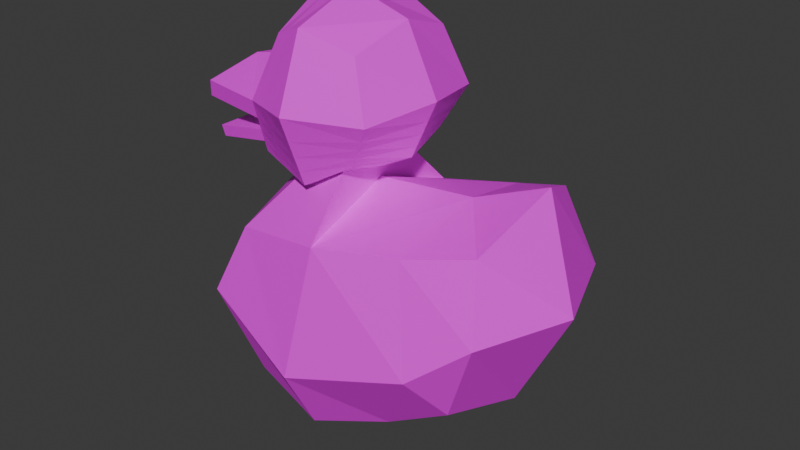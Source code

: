 # Source: duck.blend  (saved by Blender 5.0.119; exported with 4.5.12 LTS)
import bpy
from mathutils import Matrix  # noqa: F401  (used for matrix-valued properties, if any)

bpy.ops.wm.read_factory_settings(use_empty=True)
scene = bpy.context.scene
scene.name = 'Scene'

# ---- collections
col_collection = bpy.data.collections.new('Collection'); scene.collection.children.link(col_collection)

# ---- images (referenced by path relative to the original .blend; pixels are not part of the script)
import os
ASSET_DIR = os.environ.get("B2B_ASSET_DIR", "")  # directory of the original .blend (textures are referenced by path, not embedded)
HERE = os.path.dirname(os.path.abspath(__file__))  # packed textures are extracted next to this script under _unpacked/

def load_image(name, relpath, width, height, colorspace="sRGB"):
    """Load a texture the original file referenced (path relative to the .blend, or extracted next to this script)."""
    p = next((c for c in (os.path.join(HERE, relpath), os.path.join(ASSET_DIR, relpath)) if relpath and os.path.exists(c)), "")
    if p:
        img = bpy.data.images.load(p, check_existing=True)
        img.name = name
    else:  # same state as the original file: an image datablock whose file is absent (Cycles renders it pink)
        img = bpy.data.images.new(name, width, height)
        img.source = "FILE"
        img.filepath = "//" + (relpath or name)
    img.colorspace_settings.name = colorspace
    return img
img_cute_rubber_duck_still_life_jpg_002 = load_image('cute-rubber-duck-still-life.jpg.002', 'cute-rubber-duck-still-life.jpg', 1024, 1024, 'sRGB')

# ---- materials (node trees are filled in below, after node groups)
mat_duck_mat = bpy.data.materials.new('duck_MAT')

# ---- material node trees
mat_duck_mat.use_nodes = True; mat_duck_mat.node_tree.nodes.clear()
_N = mat_duck_mat.node_tree.nodes; _L = mat_duck_mat.node_tree.links
n0 = _N.new('ShaderNodeBsdfPrincipled'); n0.name = 'Principled BSDF'; n0.location = (-200, 100)
n1 = _N.new('ShaderNodeOutputMaterial'); n1.name = 'Material Output'; n1.location = (200, 100)
n2 = _N.new('ShaderNodeTexImage'); n2.name = 'Image Texture'; n2.location = (-490, 71)
n2.image = img_cute_rubber_duck_still_life_jpg_002
_L.new(n0.outputs[0], n1.inputs[0])
_L.new(n2.outputs[0], n0.inputs[0])
n1.is_active_output = True

# ---- world
world_world = bpy.data.worlds.new('World'); scene.world = world_world
world_world.use_nodes = True; world_world.node_tree.nodes.clear()
_N = world_world.node_tree.nodes; _L = world_world.node_tree.links
n0 = _N.new('ShaderNodeOutputWorld'); n0.name = 'World Output'; n0.location = (200, 100)
n1 = _N.new('ShaderNodeBackground'); n1.name = 'Background'; n1.location = (-200, 100)
n1.inputs[0].default_value = (0.05088, 0.05088, 0.05088, 1.0)
_L.new(n1.outputs[0], n0.inputs[0])
n0.is_active_output = True
world_world.color = (0.05088, 0.05088, 0.05088)
world_world.sun_shadow_jitter_overblur = 0.0

# ---- meshes
me_cube_002 = bpy.data.meshes.new('Cube.002')
me_cube_002.from_pydata([(-0.5, -0.5, -0.5), (-0.3108, -0.5, 0.4889), (-0.5, 0.5, -0.5), (-0.3108, 0.5, 0.4889), (0.4221, -0.5, -0.3665), (0.4332, -0.5, 0.4666), (0.4221, 0.5, -0.3665), (0.4332, 0.5, 0.4666), (-0.5094, -6.544e-09, -0.6482), (-0.5205, -0.6096, -0.05564), (-0.4427, -1.1e-08, 0.643), (-0.5205, 0.6096, -0.05564), (1.583e-08, 0.6096, -0.6096), (-5.588e-09, 0.6096, 0.6096), (0.6096, 0.6096, -2.794e-09), (0.5918, -0.06064, -0.3987), (0.4983, -4.853e-09, 0.6318), (0.6096, -0.6096, -2.794e-09), (-1.211e-08, -0.6096, -0.6096), (-9.313e-10, -0.6096, 0.6096), (-0.6157, 0.07279, 0.1217), (9.313e-09, 0.8395, 4.657e-09), (0.7727, -2.201e-08, 0.06677), (-9.313e-09, -0.8395, 4.657e-09), (0.0, -2.203e-08, -0.7171), (-0.03338, -7.989e-09, 0.795), (-0.5135, -0.5718, -0.2089), (-0.5135, 0.5718, -0.2089), (0.5449, 0.5718, -0.1264), (0.5449, -0.5718, -0.1264), (-0.5944, -6.271e-09, -0.2203), (1.156e-08, 0.7602, -0.2103), (0.7103, -0.02092, -0.09383), (-1.028e-08, -0.7602, -0.2103), (-1.031, -0.5718, -0.1473), (-0.9868, -0.6096, -0.0002207), (-1.095, -1.547e-08, 0.04949), (-0.9868, 0.6096, -0.0002207), (-1.111, -1.562e-08, -0.1312), (-1.031, 0.5718, -0.1473), (-0.5041, 0.5219, -0.4113), (0.4595, 0.5219, -0.2933), (0.4595, -0.5219, -0.2933), (-0.5041, -0.5219, -0.4113), (-0.5353, -6.461e-09, -0.5224), (1.453e-08, 0.6555, -0.4878), (0.6279, -0.04853, -0.3058), (-1.155e-08, -0.6555, -0.4878), (-0.5088, -0.5468, -0.3101), (-0.5649, -6.366e-09, -0.3362), (1.305e-08, 0.7078, -0.3491), (0.6691, -0.03473, -0.1998), (-1.091e-08, -0.7078, -0.3491), (-0.5088, 0.5468, -0.3101), (0.5022, 0.5468, -0.2099), (0.5022, -0.5468, -0.2099), (-0.9633, 0.5468, -0.3866), (-0.9587, 0.5219, -0.4877), (-0.9587, -0.5219, -0.4877), (-0.9899, -2.198e-08, -0.4352), (-0.9633, -0.5468, -0.3866), (-1.019, -2.188e-08, -0.4127), (-0.2875, 0.5466, -0.5466), (-0.1787, 0.5466, 0.5402), (-0.2875, -0.5466, -0.5466), (-0.1787, -0.5466, 0.5402), (-0.2993, 0.7073, -0.03199), (-0.2993, -0.7073, -0.03199), (-0.2929, -1.313e-08, -0.6775), (-0.2687, -9.723e-09, 0.7076), (-0.2952, -0.6518, -0.2095), (-0.2952, 0.6518, -0.2095), (-0.2899, 0.5787, -0.4438), (-0.2899, -0.5787, -0.4438), (-0.2925, 0.6153, -0.3267), (-0.2925, -0.6153, -0.3267), (-0.2875, -0.5466, -0.5466), (-1.211e-08, -0.6096, -0.6096), (1.583e-08, 0.6096, -0.6096), (0.0, -2.203e-08, -0.7171), (-0.2929, -1.313e-08, -0.6775), (-0.2875, 0.5466, -0.5466), (-0.5247, -0.6632, -2.453), (-0.64, -0.6632, -1.146), (-0.5247, 0.6632, -2.453), (-0.64, 0.6632, -1.146), (0.8594, -0.6632, -2.357), (0.9853, -0.686, -0.8689), (0.8594, 0.6632, -2.357), (1.061, 0.6819, -0.7325), (-0.67, -3.715e-08, -2.598), (-0.8815, -0.8085, -1.751), (-0.7853, -4.445e-08, -1.001), (-0.8815, 0.8085, -1.751), (0.1962, 0.8085, -2.579), (0.2347, 0.8085, -0.9814), (1.196, 0.944, -1.622), (1.005, -7.354e-08, -2.502), (1.141, -0.02803, -0.5721), (1.274, -0.9895, -1.641), (0.1962, -0.8085, -2.579), (0.2347, -0.8085, -0.9814), (-1.186, -5.961e-08, -1.751), (0.1962, 1.113, -2.001), (0.1962, -1.113, -2.001), (0.1962, -4.838e-08, -2.884), (0.2347, -5.692e-08, -0.6765), (1.432, -0.6632, -2.02), (1.554, -0.5393, -0.732), (1.432, 0.6632, -2.02), (1.622, 0.4534, -0.5051), (1.731, 0.8085, -1.274), (1.577, -1.188e-07, -2.166), (1.781, -0.007657, -0.3072), (1.731, -0.8085, -1.274), (2.036, -1.25e-07, -1.274), (-0.08794, -0.384, -0.4923), (-0.1476, -0.1116, -0.4326), (-0.08794, 0.1607, -0.4923), (0.2713, 0.2204, -0.4247), (0.2713, -0.4437, -0.4247), (0.2713, -0.1116, -0.2994)], [], [(20, 11, 37, 36), (9, 1, 10, 20), (20, 10, 3, 11), (30, 26, 34, 38), (71, 66, 21, 31), (21, 13, 7, 14), (31, 21, 14, 28), (28, 14, 22, 32), (14, 7, 16, 22), (22, 16, 5, 17), (32, 22, 17, 29), (29, 17, 23, 33), (17, 5, 19, 23), (11, 3, 63, 13, 21, 66), (70, 67, 9, 26), (18, 64, 76, 77), (12, 6, 15, 24), (24, 15, 4, 18), (68, 62, 81, 80), (7, 13, 25, 16), (63, 3, 10, 69), (69, 10, 1, 65), (16, 25, 19, 5), (75, 70, 26, 48), (55, 29, 33, 52), (51, 32, 29, 55), (54, 28, 32, 51), (50, 31, 28, 54), (74, 71, 31, 50), (49, 30, 27, 53), (48, 26, 30, 49), (34, 35, 36, 38), (38, 36, 37, 39), (26, 9, 35, 34), (9, 20, 36, 35), (27, 30, 38, 39), (11, 27, 39, 37), (0, 43, 44, 8), (8, 44, 40, 2), (62, 72, 45, 12), (12, 45, 41, 6), (6, 41, 46, 15), (15, 46, 42, 4), (4, 42, 47, 18), (64, 73, 43, 0), (53, 40, 57, 56), (48, 49, 61, 60), (72, 74, 50, 45), (45, 50, 54, 41), (41, 54, 51, 46), (46, 51, 55, 42), (42, 55, 52, 47), (73, 75, 48, 43), (58, 60, 61, 59), (59, 61, 56, 57), (40, 44, 59, 57), (43, 48, 60, 58), (49, 53, 56, 61), (44, 43, 58, 59), (47, 52, 75, 73), (40, 53, 74, 72), (18, 47, 73, 64), (2, 40, 72, 62), (53, 27, 71, 74), (52, 33, 70, 75), (25, 69, 65, 19), (13, 63, 69, 25), (8, 68, 64, 0), (2, 62, 68, 8), (33, 23, 67, 70), (27, 11, 66, 71), (81, 78, 79, 80), (80, 79, 77, 76), (24, 18, 77, 79), (12, 24, 79, 78), (64, 68, 80, 76), (62, 12, 78, 81), (82, 91, 102, 90), (91, 83, 92, 102), (102, 92, 85, 93), (90, 102, 93, 84), (84, 93, 103, 94), (93, 85, 95, 103), (103, 95, 89, 96), (94, 103, 96, 88), (86, 97, 112, 107), (89, 98, 113, 110), (87, 99, 114, 108), (88, 96, 111, 109), (86, 99, 104, 100), (99, 87, 101, 104), (104, 101, 83, 91), (100, 104, 91, 82), (84, 94, 105, 90), (94, 88, 97, 105), (105, 97, 86, 100), (90, 105, 100, 82), (89, 95, 106, 98), (106, 95, 119, 121), (101, 106, 121, 120), (98, 106, 101, 87), (109, 111, 115, 112), (111, 110, 113, 115), (115, 113, 108, 114), (112, 115, 114, 107), (96, 89, 110, 111), (99, 86, 107, 114), (98, 87, 108, 113), (97, 88, 109, 112), (119, 118, 117, 121), (121, 117, 116, 120), (85, 92, 117, 118), (83, 101, 120, 116), (95, 85, 118, 119), (92, 83, 116, 117), (23, 19, 65, 1, 9, 67)])
_uv = me_cube_002.uv_layers.new(name='UVMap')
_uv.uv.foreach_set('vector', [0.3321, 0.5856, 0.3013, 0.5793, 0.3158, 0.5746, 0.3258, 0.5725, 0.4311, 0.3422, 0.4437, 0.337, 0.4571, 0.3496, 0.4445, 0.3548, 0.4445, 0.3548, 0.4571, 0.3496, 0.4704, 0.3622, 0.4578, 0.3674, 0.3145, 0.5565, 0.3478, 0.5607, 0.3331, 0.5679, 0.3242, 0.5702, 0.4591, 0.3746, 0.4635, 0.3728, 0.4712, 0.38, 0.4668, 0.3818, 0.4712, 0.38, 0.4838, 0.3748, 0.4971, 0.3874, 0.4845, 0.3926, 0.4668, 0.3818, 0.4712, 0.38, 0.4845, 0.3926, 0.4802, 0.3944, 0.4802, 0.3944, 0.4845, 0.3926, 0.4979, 0.4053, 0.4935, 0.4071, 0.4845, 0.3926, 0.4971, 0.3874, 0.5105, 0.4, 0.4979, 0.4053, 0.4979, 0.4053, 0.5105, 0.4, 0.5238, 0.4126, 0.5112, 0.4179, 0.4935, 0.4071, 0.4979, 0.4053, 0.5112, 0.4179, 0.5069, 0.4197, 0.5069, 0.4197, 0.5112, 0.4179, 0.5246, 0.4305, 0.5202, 0.4323, 0.5112, 0.4179, 0.5238, 0.4126, 0.5372, 0.4252, 0.5246, 0.4305, 0.3694, 0.5569, 0.4185, 0.6428, 0.4538, 0.6488, 0.5016, 0.6569, 0.5097, 0.5569, 0.429, 0.5569, 0.5279, 0.4395, 0.5322, 0.4377, 0.5379, 0.4431, 0.5335, 0.4449, 0.5119, 0.4357, 0.5196, 0.443, 0.5196, 0.443, 0.5119, 0.4357, 0.4593, 0.4031, 0.4719, 0.3979, 0.4853, 0.4105, 0.4726, 0.4157, 0.4726, 0.4157, 0.4853, 0.4105, 0.4986, 0.4231, 0.486, 0.4283, 0.4654, 0.4187, 0.452, 0.4061, 0.452, 0.4061, 0.4654, 0.4187, 0.4971, 0.3874, 0.5097, 0.3822, 0.5231, 0.3948, 0.5105, 0.4, 0.517, 0.3791, 0.5223, 0.3769, 0.5357, 0.3895, 0.5303, 0.3918, 0.5303, 0.3918, 0.5357, 0.3895, 0.549, 0.4021, 0.5437, 0.4044, 0.5105, 0.4, 0.5231, 0.3948, 0.5364, 0.4074, 0.5238, 0.4126, 0.525, 0.4407, 0.5279, 0.4395, 0.5335, 0.4449, 0.5307, 0.4461, 0.504, 0.4209, 0.5069, 0.4197, 0.5202, 0.4323, 0.5173, 0.4335, 0.4906, 0.4083, 0.4935, 0.4071, 0.5069, 0.4197, 0.504, 0.4209, 0.4773, 0.3956, 0.4802, 0.3944, 0.4935, 0.4071, 0.4906, 0.4083, 0.4639, 0.383, 0.4668, 0.3818, 0.4802, 0.3944, 0.4773, 0.3956, 0.4563, 0.3758, 0.4591, 0.3746, 0.4668, 0.3818, 0.4639, 0.383, 0.4373, 0.3578, 0.4401, 0.3566, 0.4535, 0.3692, 0.4506, 0.3704, 0.4239, 0.3452, 0.4268, 0.344, 0.4401, 0.3566, 0.4373, 0.3578, 0.3331, 0.5679, 0.335, 0.5693, 0.3258, 0.5725, 0.3242, 0.5702, 0.3242, 0.5702, 0.3258, 0.5725, 0.3158, 0.5746, 0.3155, 0.5729, 0.3478, 0.5607, 0.3505, 0.5658, 0.335, 0.5693, 0.3331, 0.5679, 0.3505, 0.5658, 0.3321, 0.5856, 0.3258, 0.5725, 0.335, 0.5693, 0.2974, 0.5747, 0.3145, 0.5565, 0.3242, 0.5702, 0.3155, 0.5729, 0.3013, 0.5793, 0.2974, 0.5747, 0.3155, 0.5729, 0.3158, 0.5746, 0.4185, 0.3474, 0.421, 0.3464, 0.4344, 0.359, 0.4319, 0.3601, 0.4319, 0.3601, 0.4344, 0.359, 0.4477, 0.3716, 0.4452, 0.3727, 0.4509, 0.378, 0.4534, 0.377, 0.4611, 0.3842, 0.4586, 0.3853, 0.4586, 0.3853, 0.4611, 0.3842, 0.4744, 0.3968, 0.4719, 0.3979, 0.4719, 0.3979, 0.4744, 0.3968, 0.4878, 0.4094, 0.4853, 0.4105, 0.4853, 0.4105, 0.4878, 0.4094, 0.5011, 0.4221, 0.4986, 0.4231, 0.4986, 0.4231, 0.5011, 0.4221, 0.5145, 0.4347, 0.5119, 0.4357, 0.5196, 0.443, 0.5221, 0.4419, 0.5278, 0.4473, 0.5253, 0.4483, 0.3343, 0.5559, 0.3312, 0.5541, 0.3393, 0.5485, 0.3405, 0.5493, 0.3722, 0.5423, 0.3569, 0.5523, 0.3463, 0.5438, 0.3576, 0.5352, 0.4534, 0.377, 0.4563, 0.3758, 0.4639, 0.383, 0.4611, 0.3842, 0.4611, 0.3842, 0.4639, 0.383, 0.4773, 0.3956, 0.4744, 0.3968, 0.4744, 0.3968, 0.4773, 0.3956, 0.4906, 0.4083, 0.4878, 0.4094, 0.4878, 0.4094, 0.4906, 0.4083, 0.504, 0.4209, 0.5011, 0.4221, 0.5011, 0.4221, 0.504, 0.4209, 0.5173, 0.4335, 0.5145, 0.4347, 0.5221, 0.4419, 0.525, 0.4407, 0.5307, 0.4461, 0.5278, 0.4473, 0.3541, 0.5343, 0.3576, 0.5352, 0.3463, 0.5438, 0.3455, 0.5435, 0.3455, 0.5435, 0.3463, 0.5438, 0.3405, 0.5493, 0.3393, 0.5485, 0.3312, 0.5541, 0.3294, 0.5401, 0.3455, 0.5435, 0.3393, 0.5485, 0.2965, 0.543, 0.288, 0.5436, 0.288, 0.5201, 0.2965, 0.5195, 0.3569, 0.5523, 0.3343, 0.5559, 0.3405, 0.5493, 0.3463, 0.5438, 0.3294, 0.5401, 0.3387, 0.5284, 0.3541, 0.5343, 0.3455, 0.5435, 0.5145, 0.4347, 0.5173, 0.4335, 0.525, 0.4407, 0.5221, 0.4419, 0.4477, 0.3716, 0.4506, 0.3704, 0.4563, 0.3758, 0.4534, 0.377, 0.5119, 0.4357, 0.5145, 0.4347, 0.5221, 0.4419, 0.5196, 0.443, 0.4452, 0.3727, 0.4477, 0.3716, 0.4534, 0.377, 0.4509, 0.378, 0.4506, 0.3704, 0.4535, 0.3692, 0.4591, 0.3746, 0.4563, 0.3758, 0.5173, 0.4335, 0.5202, 0.4323, 0.5279, 0.4395, 0.525, 0.4407, 0.5231, 0.3948, 0.5303, 0.3918, 0.5437, 0.4044, 0.5364, 0.4074, 0.5097, 0.3822, 0.517, 0.3791, 0.5303, 0.3918, 0.5231, 0.3948, 0.46, 0.421, 0.4654, 0.4187, 0.4787, 0.4314, 0.4734, 0.4336, 0.4467, 0.4084, 0.452, 0.4061, 0.4654, 0.4187, 0.46, 0.421, 0.5202, 0.4323, 0.5246, 0.4305, 0.5322, 0.4377, 0.5279, 0.4395, 0.4535, 0.3692, 0.4578, 0.3674, 0.4635, 0.3728, 0.4591, 0.3746, 0.452, 0.4061, 0.4593, 0.4031, 0.4726, 0.4157, 0.4654, 0.4187, 0.4654, 0.4187, 0.4726, 0.4157, 0.486, 0.4283, 0.4787, 0.4314, 0.4726, 0.4157, 0.486, 0.4283, 0.486, 0.4283, 0.4726, 0.4157, 0.4593, 0.4031, 0.4726, 0.4157, 0.4726, 0.4157, 0.4593, 0.4031, 0.4787, 0.4314, 0.4654, 0.4187, 0.4654, 0.4187, 0.4787, 0.4314, 0.4509, 0.378, 0.4586, 0.3853, 0.4586, 0.3853, 0.4509, 0.378, 0.3954, 0.3571, 0.4027, 0.354, 0.4105, 0.3614, 0.4031, 0.3644, 0.4027, 0.354, 0.41, 0.351, 0.4178, 0.3583, 0.4105, 0.3614, 0.4105, 0.3614, 0.4178, 0.3583, 0.4255, 0.3656, 0.4182, 0.3687, 0.4031, 0.3644, 0.4105, 0.3614, 0.4182, 0.3687, 0.4109, 0.3717, 0.4109, 0.3717, 0.4182, 0.3687, 0.426, 0.376, 0.4186, 0.3791, 0.4182, 0.3687, 0.4255, 0.3656, 0.4333, 0.373, 0.426, 0.376, 0.426, 0.376, 0.4333, 0.373, 0.4411, 0.3803, 0.4337, 0.3833, 0.4186, 0.3791, 0.426, 0.376, 0.4337, 0.3833, 0.4264, 0.3864, 0.4419, 0.4011, 0.4342, 0.3937, 0.4342, 0.3937, 0.4419, 0.4011, 0.4411, 0.3803, 0.4488, 0.3876, 0.4488, 0.3876, 0.4411, 0.3803, 0.4566, 0.395, 0.4492, 0.398, 0.4492, 0.398, 0.4566, 0.395, 0.4264, 0.3864, 0.4337, 0.3833, 0.4337, 0.3833, 0.4264, 0.3864, 0.4419, 0.4011, 0.4492, 0.398, 0.457, 0.4053, 0.4497, 0.4084, 0.5454, 0.4399, 0.4937, 0.4614, 0.4577, 0.4359, 0.5014, 0.3975, 0.457, 0.4053, 0.4643, 0.4023, 0.4721, 0.4096, 0.4648, 0.4127, 0.4497, 0.4084, 0.457, 0.4053, 0.4648, 0.4127, 0.4574, 0.4157, 0.4117, 0.3925, 0.4191, 0.3894, 0.4268, 0.3968, 0.4195, 0.3998, 0.4191, 0.3894, 0.4264, 0.3864, 0.4342, 0.3937, 0.4268, 0.3968, 0.4268, 0.3968, 0.4342, 0.3937, 0.4419, 0.4011, 0.4346, 0.4041, 0.4195, 0.3998, 0.4268, 0.3968, 0.4346, 0.4041, 0.4273, 0.4071, 0.4411, 0.3803, 0.4484, 0.3773, 0.4561, 0.3846, 0.4488, 0.3876, 0.4561, 0.3846, 0.4484, 0.3773, 0.4484, 0.3773, 0.4561, 0.3846, 0.4639, 0.3919, 0.4561, 0.3846, 0.4561, 0.3846, 0.4639, 0.3919, 0.4488, 0.3876, 0.4561, 0.3846, 0.4639, 0.3919, 0.4566, 0.395, 0.4264, 0.3864, 0.4337, 0.3833, 0.4415, 0.3907, 0.4342, 0.3937, 0.4337, 0.3833, 0.4411, 0.3803, 0.4488, 0.3876, 0.4415, 0.3907, 0.4415, 0.3907, 0.4488, 0.3876, 0.4566, 0.395, 0.4492, 0.398, 0.4342, 0.3937, 0.4415, 0.3907, 0.4492, 0.398, 0.4419, 0.4011, 0.4337, 0.3833, 0.4411, 0.3803, 0.4411, 0.3803, 0.4337, 0.3833, 0.4492, 0.398, 0.4419, 0.4011, 0.4419, 0.4011, 0.4492, 0.398, 0.4488, 0.3876, 0.4566, 0.395, 0.4566, 0.395, 0.4488, 0.3876, 0.4342, 0.3937, 0.4264, 0.3864, 0.4264, 0.3864, 0.4342, 0.3937, 0.4484, 0.3773, 0.4557, 0.3742, 0.4635, 0.3815, 0.4561, 0.3846, 0.4561, 0.3846, 0.4635, 0.3815, 0.4712, 0.3889, 0.4639, 0.3919, 0.4255, 0.3656, 0.4178, 0.3583, 0.4178, 0.3583, 0.4255, 0.3656, 0.4721, 0.4096, 0.4643, 0.4023, 0.4643, 0.4023, 0.4721, 0.4096, 0.4333, 0.373, 0.4255, 0.3656, 0.4255, 0.3656, 0.4333, 0.373, 0.4178, 0.3583, 0.41, 0.351, 0.41, 0.351, 0.4178, 0.3583, 0.4794, 0.5429, 0.5131, 0.6464, 0.4609, 0.6461, 0.4223, 0.6458, 0.3678, 0.5701, 0.4287, 0.5602])
me_cube_002.materials.append(mat_duck_mat)
me_cube_002.update()

# ---- objects
ob_ref = bpy.data.objects.new('ref', None)
ob_duck = bpy.data.objects.new('duck', me_cube_002)

# ---- transforms, parenting, visibility, modifiers, constraints
ob_ref.location = (0.07691, 2.441, 0.6956)
ob_ref.rotation_euler = (1.571, -0.0, 0.0)
ob_ref.empty_display_type = 'IMAGE'
ob_ref.empty_display_size = 5.0
ob_duck.location = (-0.1479, 7.515e-09, 1.509)
ob_duck.scale = (0.754, 0.754, 0.754)

# ---- collection membership
col_collection.objects.link(ob_ref)
col_collection.objects.link(ob_duck)

# ---- scene / render settings (as saved in the file)
scene.frame_start = 1; scene.frame_end = 250; scene.frame_set(1)
scene.render.engine = 'BLENDER_EEVEE_NEXT'
scene.render.bake_bias = 0.0
scene.render.bake_samples = 0
scene.cycles.sampling_pattern = 'TABULATED_SOBOL'
scene.eevee.use_volume_custom_range = False
bpy.context.view_layer.update()

# ---- added for rendering (the .blend has no active camera and no usable light): camera, sun
cam_auto = bpy.data.cameras.new('AutoCamera')
cam_auto.lens = 50.0
cam_auto.sensor_width = 36.0
cam_auto.clip_end = 1000.0
ob_auto_camera = bpy.data.objects.new('AutoCamera', cam_auto)
scene.collection.objects.link(ob_auto_camera)
ob_auto_camera.location = (3.92131, -4.49866, 3.72054)
ob_auto_camera.rotation_euler = (1.09748, -7.21219e-08, 0.694738)
scene.camera = ob_auto_camera
light_auto_sun = bpy.data.lights.new('AutoSun', 'SUN')
light_auto_sun.energy = 3.0
light_auto_sun.angle = 0.0523599
ob_auto_sun = bpy.data.objects.new('AutoSun', light_auto_sun)
scene.collection.objects.link(ob_auto_sun)
ob_auto_sun.rotation_euler = (0.872665, 0.174533, 0.523599)
bpy.context.view_layer.update()
